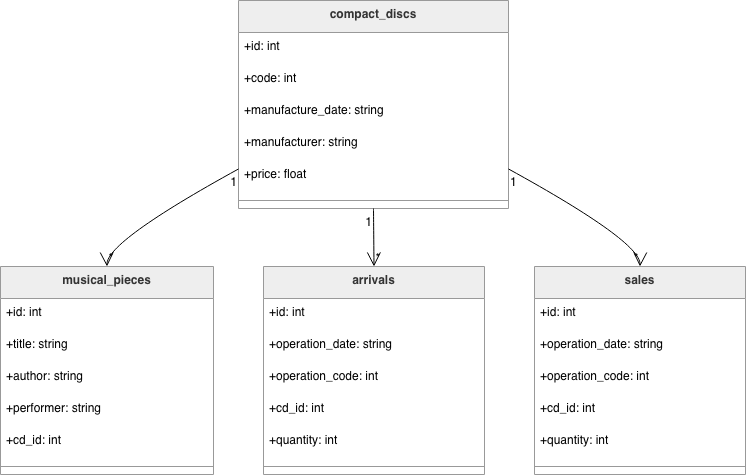

The diagram above was exported from draw.io. Its source (the exported page's mxGraphModel, read from the mxfile embedded in the PNG):
<mxGraphModel dx="924" dy="619" grid="1" gridSize="10" guides="1" tooltips="1" connect="1" arrows="1" fold="1" page="1" pageScale="1" pageWidth="827" pageHeight="1169" math="0" shadow="0">
  <root>
    <mxCell id="0" />
    <mxCell id="1" parent="0" />
    <mxCell id="p1fCJbC2JtMpQWzbCht--1" parent="1" style="swimlane;fontStyle=1;align=center;verticalAlign=top;childLayout=stackLayout;horizontal=1;startSize=32;horizontalStack=0;resizeParent=1;resizeParentMax=0;resizeLast=0;collapsible=0;marginBottom=0;fillColor=light-dark(#eeeeee,#1f2020);strokeColor=light-dark(#999999,#cccccc);fontColor=light-dark(#333333,#cccccc);" value="compact_discs" vertex="1">
      <mxGeometry height="208" width="270" x="258" y="20" as="geometry" />
    </mxCell>
    <mxCell id="p1fCJbC2JtMpQWzbCht--2" parent="p1fCJbC2JtMpQWzbCht--1" style="text;strokeColor=none;fillColor=none;align=left;verticalAlign=top;spacingLeft=4;spacingRight=4;overflow=hidden;rotatable=0;points=[[0,0.5],[1,0.5]];portConstraint=eastwest;" value="+id: int" vertex="1">
      <mxGeometry height="32" width="270" y="32" as="geometry" />
    </mxCell>
    <mxCell id="p1fCJbC2JtMpQWzbCht--3" parent="p1fCJbC2JtMpQWzbCht--1" style="text;strokeColor=none;fillColor=none;align=left;verticalAlign=top;spacingLeft=4;spacingRight=4;overflow=hidden;rotatable=0;points=[[0,0.5],[1,0.5]];portConstraint=eastwest;" value="+code: int" vertex="1">
      <mxGeometry height="32" width="270" y="64" as="geometry" />
    </mxCell>
    <mxCell id="p1fCJbC2JtMpQWzbCht--4" parent="p1fCJbC2JtMpQWzbCht--1" style="text;strokeColor=none;fillColor=none;align=left;verticalAlign=top;spacingLeft=4;spacingRight=4;overflow=hidden;rotatable=0;points=[[0,0.5],[1,0.5]];portConstraint=eastwest;" value="+manufacture_date: string" vertex="1">
      <mxGeometry height="32" width="270" y="96" as="geometry" />
    </mxCell>
    <mxCell id="p1fCJbC2JtMpQWzbCht--5" parent="p1fCJbC2JtMpQWzbCht--1" style="text;strokeColor=none;fillColor=none;align=left;verticalAlign=top;spacingLeft=4;spacingRight=4;overflow=hidden;rotatable=0;points=[[0,0.5],[1,0.5]];portConstraint=eastwest;" value="+manufacturer: string" vertex="1">
      <mxGeometry height="32" width="270" y="128" as="geometry" />
    </mxCell>
    <mxCell id="p1fCJbC2JtMpQWzbCht--6" parent="p1fCJbC2JtMpQWzbCht--1" style="text;strokeColor=none;fillColor=none;align=left;verticalAlign=top;spacingLeft=4;spacingRight=4;overflow=hidden;rotatable=0;points=[[0,0.5],[1,0.5]];portConstraint=eastwest;" value="+price: float" vertex="1">
      <mxGeometry height="32" width="270" y="160" as="geometry" />
    </mxCell>
    <mxCell id="p1fCJbC2JtMpQWzbCht--7" parent="p1fCJbC2JtMpQWzbCht--1" style="line;strokeWidth=1;fillColor=none;align=left;verticalAlign=middle;spacingTop=-1;spacingLeft=3;spacingRight=3;rotatable=0;labelPosition=right;points=[];portConstraint=eastwest;strokeColor=inherit;" vertex="1">
      <mxGeometry height="16" width="270" y="192" as="geometry" />
    </mxCell>
    <mxCell id="p1fCJbC2JtMpQWzbCht--8" parent="1" style="swimlane;fontStyle=1;align=center;verticalAlign=top;childLayout=stackLayout;horizontal=1;startSize=32;horizontalStack=0;resizeParent=1;resizeParentMax=0;resizeLast=0;collapsible=0;marginBottom=0;fillColor=light-dark(#eeeeee,#1f2020);strokeColor=light-dark(#999999,#cccccc);fontColor=light-dark(#333333,#cccccc);" value="musical_pieces" vertex="1">
      <mxGeometry height="208" width="213" x="20" y="286" as="geometry" />
    </mxCell>
    <mxCell id="p1fCJbC2JtMpQWzbCht--9" parent="p1fCJbC2JtMpQWzbCht--8" style="text;strokeColor=none;fillColor=none;align=left;verticalAlign=top;spacingLeft=4;spacingRight=4;overflow=hidden;rotatable=0;points=[[0,0.5],[1,0.5]];portConstraint=eastwest;" value="+id: int" vertex="1">
      <mxGeometry height="32" width="213" y="32" as="geometry" />
    </mxCell>
    <mxCell id="p1fCJbC2JtMpQWzbCht--10" parent="p1fCJbC2JtMpQWzbCht--8" style="text;strokeColor=none;fillColor=none;align=left;verticalAlign=top;spacingLeft=4;spacingRight=4;overflow=hidden;rotatable=0;points=[[0,0.5],[1,0.5]];portConstraint=eastwest;" value="+title: string" vertex="1">
      <mxGeometry height="32" width="213" y="64" as="geometry" />
    </mxCell>
    <mxCell id="p1fCJbC2JtMpQWzbCht--11" parent="p1fCJbC2JtMpQWzbCht--8" style="text;strokeColor=none;fillColor=none;align=left;verticalAlign=top;spacingLeft=4;spacingRight=4;overflow=hidden;rotatable=0;points=[[0,0.5],[1,0.5]];portConstraint=eastwest;" value="+author: string" vertex="1">
      <mxGeometry height="32" width="213" y="96" as="geometry" />
    </mxCell>
    <mxCell id="p1fCJbC2JtMpQWzbCht--12" parent="p1fCJbC2JtMpQWzbCht--8" style="text;strokeColor=none;fillColor=none;align=left;verticalAlign=top;spacingLeft=4;spacingRight=4;overflow=hidden;rotatable=0;points=[[0,0.5],[1,0.5]];portConstraint=eastwest;" value="+performer: string" vertex="1">
      <mxGeometry height="32" width="213" y="128" as="geometry" />
    </mxCell>
    <mxCell id="p1fCJbC2JtMpQWzbCht--13" parent="p1fCJbC2JtMpQWzbCht--8" style="text;strokeColor=none;fillColor=none;align=left;verticalAlign=top;spacingLeft=4;spacingRight=4;overflow=hidden;rotatable=0;points=[[0,0.5],[1,0.5]];portConstraint=eastwest;" value="+cd_id: int" vertex="1">
      <mxGeometry height="32" width="213" y="160" as="geometry" />
    </mxCell>
    <mxCell id="p1fCJbC2JtMpQWzbCht--14" parent="p1fCJbC2JtMpQWzbCht--8" style="line;strokeWidth=1;fillColor=none;align=left;verticalAlign=middle;spacingTop=-1;spacingLeft=3;spacingRight=3;rotatable=0;labelPosition=right;points=[];portConstraint=eastwest;strokeColor=inherit;" vertex="1">
      <mxGeometry height="16" width="213" y="192" as="geometry" />
    </mxCell>
    <mxCell id="p1fCJbC2JtMpQWzbCht--15" parent="1" style="swimlane;fontStyle=1;align=center;verticalAlign=top;childLayout=stackLayout;horizontal=1;startSize=32;horizontalStack=0;resizeParent=1;resizeParentMax=0;resizeLast=0;collapsible=0;marginBottom=0;fillColor=light-dark(#eeeeee,#1f2020);strokeColor=light-dark(#999999,#cccccc);fontColor=light-dark(#333333,#cccccc);" value="arrivals" vertex="1">
      <mxGeometry height="208" width="221" x="283" y="286" as="geometry" />
    </mxCell>
    <mxCell id="p1fCJbC2JtMpQWzbCht--16" parent="p1fCJbC2JtMpQWzbCht--15" style="text;strokeColor=none;fillColor=none;align=left;verticalAlign=top;spacingLeft=4;spacingRight=4;overflow=hidden;rotatable=0;points=[[0,0.5],[1,0.5]];portConstraint=eastwest;" value="+id: int" vertex="1">
      <mxGeometry height="32" width="221" y="32" as="geometry" />
    </mxCell>
    <mxCell id="p1fCJbC2JtMpQWzbCht--17" parent="p1fCJbC2JtMpQWzbCht--15" style="text;strokeColor=none;fillColor=none;align=left;verticalAlign=top;spacingLeft=4;spacingRight=4;overflow=hidden;rotatable=0;points=[[0,0.5],[1,0.5]];portConstraint=eastwest;" value="+operation_date: string" vertex="1">
      <mxGeometry height="32" width="221" y="64" as="geometry" />
    </mxCell>
    <mxCell id="p1fCJbC2JtMpQWzbCht--18" parent="p1fCJbC2JtMpQWzbCht--15" style="text;strokeColor=none;fillColor=none;align=left;verticalAlign=top;spacingLeft=4;spacingRight=4;overflow=hidden;rotatable=0;points=[[0,0.5],[1,0.5]];portConstraint=eastwest;" value="+operation_code: int" vertex="1">
      <mxGeometry height="32" width="221" y="96" as="geometry" />
    </mxCell>
    <mxCell id="p1fCJbC2JtMpQWzbCht--19" parent="p1fCJbC2JtMpQWzbCht--15" style="text;strokeColor=none;fillColor=none;align=left;verticalAlign=top;spacingLeft=4;spacingRight=4;overflow=hidden;rotatable=0;points=[[0,0.5],[1,0.5]];portConstraint=eastwest;" value="+cd_id: int" vertex="1">
      <mxGeometry height="32" width="221" y="128" as="geometry" />
    </mxCell>
    <mxCell id="p1fCJbC2JtMpQWzbCht--20" parent="p1fCJbC2JtMpQWzbCht--15" style="text;strokeColor=none;fillColor=none;align=left;verticalAlign=top;spacingLeft=4;spacingRight=4;overflow=hidden;rotatable=0;points=[[0,0.5],[1,0.5]];portConstraint=eastwest;" value="+quantity: int" vertex="1">
      <mxGeometry height="32" width="221" y="160" as="geometry" />
    </mxCell>
    <mxCell id="p1fCJbC2JtMpQWzbCht--21" parent="p1fCJbC2JtMpQWzbCht--15" style="line;strokeWidth=1;fillColor=none;align=left;verticalAlign=middle;spacingTop=-1;spacingLeft=3;spacingRight=3;rotatable=0;labelPosition=right;points=[];portConstraint=eastwest;strokeColor=inherit;" vertex="1">
      <mxGeometry height="16" width="221" y="192" as="geometry" />
    </mxCell>
    <mxCell id="p1fCJbC2JtMpQWzbCht--22" parent="1" style="swimlane;fontStyle=1;align=center;verticalAlign=top;childLayout=stackLayout;horizontal=1;startSize=32;horizontalStack=0;resizeParent=1;resizeParentMax=0;resizeLast=0;collapsible=0;marginBottom=0;fillColor=light-dark(#eeeeee,#1f2020);strokeColor=light-dark(#999999,#cccccc);fontColor=light-dark(#333333,#cccccc);" value="sales" vertex="1">
      <mxGeometry height="208" width="211" x="554" y="286" as="geometry" />
    </mxCell>
    <mxCell id="p1fCJbC2JtMpQWzbCht--23" parent="p1fCJbC2JtMpQWzbCht--22" style="text;strokeColor=none;fillColor=none;align=left;verticalAlign=top;spacingLeft=4;spacingRight=4;overflow=hidden;rotatable=0;points=[[0,0.5],[1,0.5]];portConstraint=eastwest;" value="+id: int" vertex="1">
      <mxGeometry height="32" width="211" y="32" as="geometry" />
    </mxCell>
    <mxCell id="p1fCJbC2JtMpQWzbCht--24" parent="p1fCJbC2JtMpQWzbCht--22" style="text;strokeColor=none;fillColor=none;align=left;verticalAlign=top;spacingLeft=4;spacingRight=4;overflow=hidden;rotatable=0;points=[[0,0.5],[1,0.5]];portConstraint=eastwest;" value="+operation_date: string" vertex="1">
      <mxGeometry height="32" width="211" y="64" as="geometry" />
    </mxCell>
    <mxCell id="p1fCJbC2JtMpQWzbCht--25" parent="p1fCJbC2JtMpQWzbCht--22" style="text;strokeColor=none;fillColor=none;align=left;verticalAlign=top;spacingLeft=4;spacingRight=4;overflow=hidden;rotatable=0;points=[[0,0.5],[1,0.5]];portConstraint=eastwest;" value="+operation_code: int" vertex="1">
      <mxGeometry height="32" width="211" y="96" as="geometry" />
    </mxCell>
    <mxCell id="p1fCJbC2JtMpQWzbCht--26" parent="p1fCJbC2JtMpQWzbCht--22" style="text;strokeColor=none;fillColor=none;align=left;verticalAlign=top;spacingLeft=4;spacingRight=4;overflow=hidden;rotatable=0;points=[[0,0.5],[1,0.5]];portConstraint=eastwest;" value="+cd_id: int" vertex="1">
      <mxGeometry height="32" width="211" y="128" as="geometry" />
    </mxCell>
    <mxCell id="p1fCJbC2JtMpQWzbCht--27" parent="p1fCJbC2JtMpQWzbCht--22" style="text;strokeColor=none;fillColor=none;align=left;verticalAlign=top;spacingLeft=4;spacingRight=4;overflow=hidden;rotatable=0;points=[[0,0.5],[1,0.5]];portConstraint=eastwest;" value="+quantity: int" vertex="1">
      <mxGeometry height="32" width="211" y="160" as="geometry" />
    </mxCell>
    <mxCell id="p1fCJbC2JtMpQWzbCht--28" parent="p1fCJbC2JtMpQWzbCht--22" style="line;strokeWidth=1;fillColor=none;align=left;verticalAlign=middle;spacingTop=-1;spacingLeft=3;spacingRight=3;rotatable=0;labelPosition=right;points=[];portConstraint=eastwest;strokeColor=inherit;" vertex="1">
      <mxGeometry height="16" width="211" y="192" as="geometry" />
    </mxCell>
    <mxCell id="p1fCJbC2JtMpQWzbCht--29" edge="1" parent="1" source="p1fCJbC2JtMpQWzbCht--1" style="curved=1;startArrow=none;endArrow=open;endSize=12;exitX=0;exitY=0.81;entryX=0.5;entryY=0;rounded=0;" target="p1fCJbC2JtMpQWzbCht--8" value="">
      <mxGeometry relative="1" as="geometry">
        <Array as="points">
          <mxPoint x="126" y="261" />
        </Array>
      </mxGeometry>
    </mxCell>
    <mxCell id="p1fCJbC2JtMpQWzbCht--30" parent="p1fCJbC2JtMpQWzbCht--29" style="edgeLabel;resizable=0;labelBackgroundColor=none;fontSize=12;align=right;verticalAlign=top;" value="1" vertex="1">
      <mxGeometry relative="1" x="-1" as="geometry" />
    </mxCell>
    <mxCell id="p1fCJbC2JtMpQWzbCht--31" parent="p1fCJbC2JtMpQWzbCht--29" style="edgeLabel;resizable=0;labelBackgroundColor=none;fontSize=12;align=left;verticalAlign=bottom;" value="*" vertex="1">
      <mxGeometry relative="1" x="1" as="geometry" />
    </mxCell>
    <mxCell id="p1fCJbC2JtMpQWzbCht--32" edge="1" parent="1" source="p1fCJbC2JtMpQWzbCht--1" style="curved=1;startArrow=none;endArrow=open;endSize=12;exitX=0.5;exitY=1;entryX=0.5;entryY=0;rounded=0;" target="p1fCJbC2JtMpQWzbCht--15" value="">
      <mxGeometry relative="1" as="geometry">
        <Array as="points" />
      </mxGeometry>
    </mxCell>
    <mxCell id="p1fCJbC2JtMpQWzbCht--33" parent="p1fCJbC2JtMpQWzbCht--32" style="edgeLabel;resizable=0;labelBackgroundColor=none;fontSize=12;align=right;verticalAlign=top;" value="1" vertex="1">
      <mxGeometry relative="1" x="-1" as="geometry" />
    </mxCell>
    <mxCell id="p1fCJbC2JtMpQWzbCht--34" parent="p1fCJbC2JtMpQWzbCht--32" style="edgeLabel;resizable=0;labelBackgroundColor=none;fontSize=12;align=left;verticalAlign=bottom;" value="*" vertex="1">
      <mxGeometry relative="1" x="1" as="geometry" />
    </mxCell>
    <mxCell id="p1fCJbC2JtMpQWzbCht--35" edge="1" parent="1" source="p1fCJbC2JtMpQWzbCht--1" style="curved=1;startArrow=none;endArrow=open;endSize=12;exitX=1;exitY=0.81;entryX=0.5;entryY=0;rounded=0;" target="p1fCJbC2JtMpQWzbCht--22" value="">
      <mxGeometry relative="1" as="geometry">
        <Array as="points">
          <mxPoint x="660" y="261" />
        </Array>
      </mxGeometry>
    </mxCell>
    <mxCell id="p1fCJbC2JtMpQWzbCht--36" parent="p1fCJbC2JtMpQWzbCht--35" style="edgeLabel;resizable=0;labelBackgroundColor=none;fontSize=12;align=left;verticalAlign=top;" value="1" vertex="1">
      <mxGeometry relative="1" x="-1" as="geometry" />
    </mxCell>
    <mxCell id="p1fCJbC2JtMpQWzbCht--37" parent="p1fCJbC2JtMpQWzbCht--35" style="edgeLabel;resizable=0;labelBackgroundColor=none;fontSize=12;align=right;verticalAlign=bottom;" value="*" vertex="1">
      <mxGeometry relative="1" x="1" as="geometry" />
    </mxCell>
  </root>
</mxGraphModel>